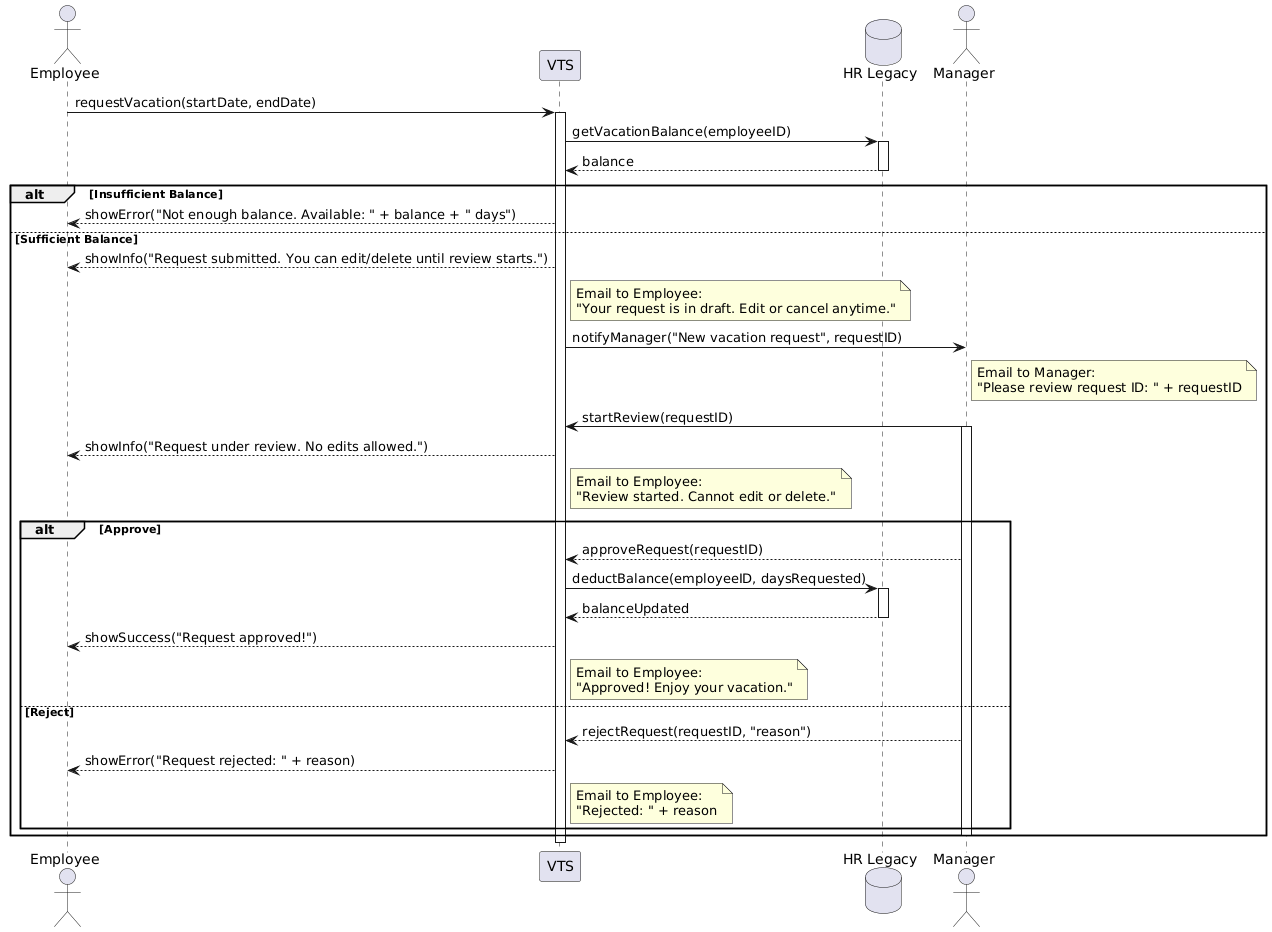

The diagram above was rendered by PlantUML. Its source (embedded in the PNG):
@startuml
actor Employee
participant "VTS" as System
database "HR Legacy" as HR
actor Manager

Employee -> System: requestVacation(startDate, endDate)
activate System

System -> HR: getVacationBalance(employeeID)
activate HR
HR --> System: balance
deactivate HR

alt Insufficient Balance
    System --> Employee: showError("Not enough balance. Available: " + balance + " days")
else Sufficient Balance
    System --> Employee: showInfo("Request submitted. You can edit/delete until review starts.")
    
    note right of System
        Email to Employee:
        "Your request is in draft. Edit or cancel anytime."
    end note

    System -> Manager: notifyManager("New vacation request", requestID)
    note right of Manager
        Email to Manager:
        "Please review request ID: " + requestID
    end note

    Manager -> System: startReview(requestID)
    activate Manager

    System --> Employee: showInfo("Request under review. No edits allowed.")
    note right of System
        Email to Employee:
        "Review started. Cannot edit or delete."
    end note

    alt Approve
        Manager --> System: approveRequest(requestID)
        System -> HR: deductBalance(employeeID, daysRequested)
        activate HR
        HR --> System: balanceUpdated
        deactivate HR

        System --> Employee: showSuccess("Request approved!")
        note right of System
            Email to Employee:
            "Approved! Enjoy your vacation."
        end note

    else Reject
        Manager --> System: rejectRequest(requestID, "reason")
        System --> Employee: showError("Request rejected: " + reason)
        note right of System
            Email to Employee:
            "Rejected: " + reason
        end note
    end

    deactivate Manager
end

deactivate System
@enduml